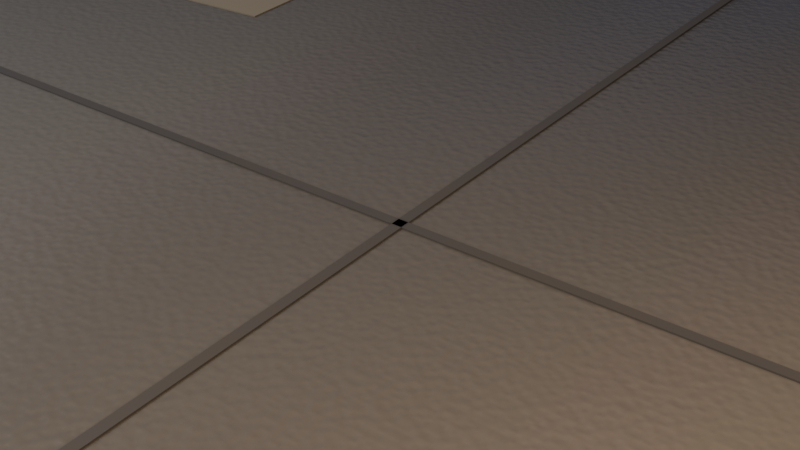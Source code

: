 # Source: g67_pz_floor_dry.blend  (saved by Blender 5.3.31; exported with 4.5.12 LTS)
import bpy
from mathutils import Matrix  # noqa: F401  (used for matrix-valued properties, if any)

bpy.ops.wm.read_factory_settings(use_empty=True)
scene = bpy.context.scene
scene.name = 'Scene'

# ---- images (referenced by path relative to the original .blend; pixels are not part of the script)
import os
ASSET_DIR = os.environ.get("B2B_ASSET_DIR", "")  # directory of the original .blend (textures are referenced by path, not embedded)
HERE = os.path.dirname(os.path.abspath(__file__))  # packed textures are extracted next to this script under _unpacked/

def load_image(name, relpath, width, height, colorspace="sRGB"):
    """Load a texture the original file referenced (path relative to the .blend, or extracted next to this script)."""
    p = next((c for c in (os.path.join(HERE, relpath), os.path.join(ASSET_DIR, relpath)) if relpath and os.path.exists(c)), "")
    if p:
        img = bpy.data.images.load(p, check_existing=True)
        img.name = name
    else:  # same state as the original file: an image datablock whose file is absent (Cycles renders it pink)
        img = bpy.data.images.new(name, width, height)
        img.source = "FILE"
        img.filepath = "//" + (relpath or name)
    img.colorspace_settings.name = colorspace
    return img
img_g67_pz_floor_dry_bc_001 = load_image('g67_pz_floor_dry_bc.001', '_unpacked/g67_pz_floor_dry_bc.af9f22dc.png', 1024, 1024, 'sRGB')
img_g67_pz_floor_dry_orm = load_image('g67_pz_floor_dry_orm', '_unpacked/g67_pz_floor_dry_orm.4187b3be.png', 1024, 1024, 'Non-Color')
img_g67_pz_floor_dry_n = load_image('g67_pz_floor_dry_n', '_unpacked/g67_pz_floor_dry_n.b2ee1046.png', 1024, 1024, 'Non-Color')

# ---- materials (node trees are filled in below, after node groups)
mat_g67_pz_floor_dry = bpy.data.materials.new('g67_pz_floor_dry')

# ---- material node trees
mat_g67_pz_floor_dry.use_nodes = True; mat_g67_pz_floor_dry.node_tree.nodes.clear()
_N = mat_g67_pz_floor_dry.node_tree.nodes; _L = mat_g67_pz_floor_dry.node_tree.links
n0 = _N.new('ShaderNodeOutputMaterial'); n0.name = 'Material Output'; n0.location = (800, 0)
n1 = _N.new('ShaderNodeBsdfPrincipled'); n1.name = 'Principled BSDF'; n1.location = (500, 0)
n1.inputs[10].default_value = 0.005
n2 = _N.new('ShaderNodeTexImage'); n2.name = 'Image Texture'; n2.location = (0, 300)
n2.image = img_g67_pz_floor_dry_bc_001
n3 = _N.new('ShaderNodeTexImage'); n3.name = 'Image Texture.001'; n3.location = (0, 0)
n3.image = img_g67_pz_floor_dry_orm
n4 = _N.new('ShaderNodeSeparateColor'); n4.name = 'Separate Color'; n4.location = (250, 0)
n5 = _N.new('ShaderNodeTexImage'); n5.name = 'Image Texture.002'; n5.location = (0, -300)
n5.image = img_g67_pz_floor_dry_n
n6 = _N.new('ShaderNodeNormalMap'); n6.name = 'Normal Map'; n6.location = (250, -300)
n6.width = 160
_L.new(n1.outputs[0], n0.inputs[0])
_L.new(n2.outputs[0], n1.inputs[0])
_L.new(n3.outputs[0], n4.inputs[0])
_L.new(n4.outputs[1], n1.inputs[2])
_L.new(n4.outputs[2], n1.inputs[1])
_L.new(n5.outputs[0], n6.inputs[1])
_L.new(n6.outputs[0], n1.inputs[5])
n0.is_active_output = True

# ---- world
world_w = bpy.data.worlds.new('w'); scene.world = world_w
world_w.use_nodes = True; world_w.node_tree.nodes.clear()
_N = world_w.node_tree.nodes; _L = world_w.node_tree.links
n0 = _N.new('ShaderNodeBackground'); n0.name = 'Background'; n0.location = (-200, 100)
n0.inputs[0].default_value = (0.09, 0.1, 0.14, 1.0)
n1 = _N.new('ShaderNodeOutputWorld'); n1.name = 'World Output'; n1.location = (200, 100)
_L.new(n0.outputs[0], n1.inputs[0])
n1.is_active_output = True

# ---- cameras
cam_cam = bpy.data.cameras.new('cam')

# ---- lights
light_key = bpy.data.lights.new('key', 'AREA')
light_key.energy = 220.0
light_key.size = 3.0
light_warm = bpy.data.lights.new('warm', 'POINT')
light_warm.color = (1.0, 0.68, 0.38)
light_warm.energy = 260.0
light_warm.shadow_soft_size = 0.2

# ---- meshes
me_g67_pz_floor_dry = bpy.data.meshes.new('g67_pz_floor_dry')
me_g67_pz_floor_dry.from_pydata([(-1.994, -1.994, -0.06), (-1.994, -2.0, -0.054), (-2.0, -1.994, -0.054), (-1.994, -1.998, -0.05824), (-1.997, -1.997, -0.05746), (-1.998, -1.998, -0.054), (-1.998, -1.994, -0.05824), (-1.994, -2.0, 0.054), (-1.994, -1.994, 0.06), (-2.0, -1.994, 0.054), (-1.994, -1.998, 0.05824), (-1.997, -1.997, 0.05746), (-1.998, -1.994, 0.05824), (-1.998, -1.998, 0.054), (-1.994, 1.994, -0.06), (-2.0, 1.994, -0.054), (-1.994, 2.0, -0.054), (-1.998, 1.994, -0.05824), (-1.997, 1.997, -0.05746), (-1.998, 1.998, -0.054), (-1.994, 1.998, -0.05824), (-1.994, 1.994, 0.06), (-1.994, 2.0, 0.054), (-2.0, 1.994, 0.054), (-1.994, 1.998, 0.05824), (-1.997, 1.997, 0.05746), (-1.998, 1.998, 0.054), (-1.998, 1.994, 0.05824), (1.994, -1.994, -0.06), (2.0, -1.994, -0.054), (1.994, -2.0, -0.054), (1.998, -1.994, -0.05824), (1.997, -1.997, -0.05746), (1.998, -1.998, -0.054), (1.994, -1.998, -0.05824), (1.994, -1.994, 0.06), (1.994, -2.0, 0.054), (2.0, -1.994, 0.054), (1.994, -1.998, 0.05824), (1.997, -1.997, 0.05746), (1.998, -1.998, 0.054), (1.998, -1.994, 0.05824), (1.994, 1.994, -0.06), (1.994, 2.0, -0.054), (2.0, 1.994, -0.054), (1.994, 1.998, -0.05824), (1.997, 1.997, -0.05746), (1.998, 1.998, -0.054), (1.998, 1.994, -0.05824), (1.994, 1.994, 0.06), (2.0, 1.994, 0.054), (1.994, 2.0, 0.054), (1.998, 1.994, 0.05824), (1.997, 1.997, 0.05746), (1.998, 1.998, 0.054), (1.994, 1.998, 0.05824), (-2.0, -0.0125, 0.058), (-2.0, -0.0125, 0.064), (-2.0, 0.0125, 0.058), (-2.0, 0.0125, 0.064), (2.0, -0.0125, 0.058), (2.0, -0.0125, 0.064), (2.0, 0.0125, 0.058), (2.0, 0.0125, 0.064), (-0.0125, -2.0, 0.058), (-0.0125, -2.0, 0.064), (-0.0125, 2.0, 0.058), (-0.0125, 2.0, 0.064), (0.0125, -2.0, 0.058), (0.0125, -2.0, 0.064), (0.0125, 2.0, 0.058), (0.0125, 2.0, 0.064), (-1.689, 0.6846, 0.06), (-1.689, 0.6846, 0.064), (-1.71, 1.084, 0.06), (-1.71, 1.084, 0.064), (-1.09, 0.716, 0.06), (-1.09, 0.716, 0.064), (-1.111, 1.115, 0.06), (-1.111, 1.115, 0.064), (1.046, -1.581, 0.06), (1.046, -1.581, 0.064), (0.9596, -1.089, 0.06), (0.9596, -1.089, 0.064), (1.44, -1.511, 0.06), (1.44, -1.511, 0.064), (1.354, -1.019, 0.06), (1.354, -1.019, 0.064)], [], [(0, 3, 4, 6), (1, 5, 4, 3), (2, 6, 4, 5), (7, 10, 11, 13), (8, 12, 11, 10), (9, 13, 11, 12), (14, 17, 18, 20), (15, 19, 18, 17), (16, 20, 18, 19), (21, 24, 25, 27), (22, 26, 25, 24), (23, 27, 25, 26), (28, 31, 32, 34), (29, 33, 32, 31), (30, 34, 32, 33), (35, 38, 39, 41), (36, 40, 39, 38), (37, 41, 39, 40), (42, 45, 46, 48), (43, 47, 46, 45), (44, 48, 46, 47), (49, 52, 53, 55), (50, 54, 53, 52), (51, 55, 53, 54), (14, 0, 6, 17), (17, 6, 2, 15), (1, 7, 13, 5), (5, 13, 9, 2), (8, 21, 27, 12), (12, 27, 23, 9), (22, 16, 19, 26), (26, 19, 15, 23), (42, 14, 20, 45), (45, 20, 16, 43), (21, 49, 55, 24), (24, 55, 51, 22), (50, 44, 47, 54), (54, 47, 43, 51), (28, 42, 48, 31), (31, 48, 44, 29), (49, 35, 41, 52), (52, 41, 37, 50), (36, 30, 33, 40), (40, 33, 29, 37), (0, 28, 34, 3), (3, 34, 30, 1), (35, 8, 10, 38), (38, 10, 7, 36), (14, 42, 28, 0), (2, 9, 23, 15), (30, 36, 7, 1), (49, 21, 8, 35), (16, 22, 51, 43), (44, 50, 37, 29), (56, 57, 59, 58), (58, 59, 63, 62), (62, 63, 61, 60), (60, 61, 57, 56), (58, 62, 60, 56), (63, 59, 57, 61), (64, 65, 67, 66), (66, 67, 71, 70), (70, 71, 69, 68), (68, 69, 65, 64), (66, 70, 68, 64), (71, 67, 65, 69), (72, 73, 75, 74), (74, 75, 79, 78), (78, 79, 77, 76), (76, 77, 73, 72), (74, 78, 76, 72), (79, 75, 73, 77), (80, 81, 83, 82), (82, 83, 87, 86), (86, 87, 85, 84), (84, 85, 81, 80), (82, 86, 84, 80), (87, 83, 81, 85)])
me_g67_pz_floor_dry.polygons.foreach_set('use_smooth', [True] * 78)
_k = set([(3, 4), (3, 34), (4, 5), (4, 6), (5, 13), (6, 17), (10, 11), (10, 38), (11, 12), (11, 13), (12, 27), (17, 18), (18, 19), (18, 20), (19, 26), (20, 45), (24, 25), (24, 55), (25, 26), (25, 27), (31, 32), (31, 48), (32, 33), (32, 34), (33, 40), (38, 39), (39, 40), (39, 41), (41, 52), (45, 46), (46, 47), (46, 48), (47, 54), (52, 53), (53, 54), (53, 55), (56, 57), (56, 58), (56, 60), (57, 59), (57, 61), (58, 59), (58, 62), (59, 63), (60, 61), (60, 62), (61, 63), (62, 63), (64, 65), (64, 66), (64, 68), (65, 67), (65, 69), (66, 67), (66, 70), (67, 71), (68, 69), (68, 70), (69, 71), (70, 71), (72, 73), (72, 74), (72, 76), (73, 75), (73, 77), (74, 75), (74, 78), (75, 79), (76, 77), (76, 78), (77, 79), (78, 79), (80, 81), (80, 82), (80, 84), (81, 83), (81, 85), (82, 83), (82, 86), (83, 87), (84, 85), (84, 86), (85, 87), (86, 87)])
me_g67_pz_floor_dry.attributes.new('sharp_edge', 'BOOLEAN', 'EDGE').data.foreach_set('value', [ (min(e.vertices), max(e.vertices)) in _k for e in me_g67_pz_floor_dry.edges])
_uv = me_g67_pz_floor_dry.uv_layers.new(name='UVMap')
_uv.uv.foreach_set('vector', [0.5014, 0.001639, 0.5009, 0.001639, 0.501, 0.001208, 0.5014, 0.001111, 0.06526, 0.5014, 0.06526, 0.5009, 0.06569, 0.501, 0.06579, 0.5014, 0.01509, 0.9978, 0.01561, 0.9978, 0.01552, 0.9983, 0.01509, 0.9984, 0.05181, 0.5014, 0.05129, 0.5014, 0.05138, 0.501, 0.05181, 0.5009, 0.001639, 0.4981, 0.001639, 0.4987, 0.001208, 0.4986, 0.001111, 0.4981, 0.001639, 0.9978, 0.001639, 0.9984, 0.001208, 0.9983, 0.001111, 0.9978, 0.9979, 0.001639, 0.9979, 0.001111, 0.9984, 0.001208, 0.9985, 0.001639, 0.01509, 0.5014, 0.01509, 0.5009, 0.01552, 0.501, 0.01561, 0.5014, 0.03181, 0.9978, 0.03234, 0.9978, 0.03224, 0.9983, 0.03181, 0.9984, 0.4981, 0.4981, 0.4987, 0.4981, 0.4986, 0.4986, 0.4981, 0.4987, 0.01836, 0.9978, 0.01836, 0.9984, 0.01793, 0.9983, 0.01784, 0.9978, 0.001639, 0.5014, 0.001111, 0.5014, 0.001208, 0.501, 0.001639, 0.5009, 0.5014, 0.4981, 0.5014, 0.4987, 0.501, 0.4986, 0.5009, 0.4981, 0.04853, 0.5014, 0.04853, 0.5009, 0.04897, 0.501, 0.04906, 0.5014, 0.06526, 0.9978, 0.06579, 0.9978, 0.06569, 0.9983, 0.06526, 0.9984, 0.001639, 0.001639, 0.001111, 0.001639, 0.001208, 0.001208, 0.001639, 0.001111, 0.05181, 0.9978, 0.05181, 0.9984, 0.05138, 0.9983, 0.05129, 0.9978, 0.03509, 0.5014, 0.03456, 0.5014, 0.03466, 0.501, 0.03509, 0.5009, 0.9979, 0.4981, 0.9985, 0.4981, 0.9984, 0.4986, 0.9979, 0.4987, 0.03181, 0.5014, 0.03181, 0.5009, 0.03224, 0.501, 0.03234, 0.5014, 0.04854, 0.9978, 0.04906, 0.9978, 0.04897, 0.9983, 0.04853, 0.9984, 0.4981, 0.001639, 0.4981, 0.001111, 0.4986, 0.001208, 0.4987, 0.001639, 0.03509, 0.9978, 0.03509, 0.9984, 0.03466, 0.9983, 0.03456, 0.9978, 0.01836, 0.5014, 0.01784, 0.5014, 0.01793, 0.501, 0.01836, 0.5009, 0.9979, 0.001639, 0.5014, 0.001639, 0.5014, 0.001111, 0.9979, 0.001111, 0.01561, 0.5014, 0.01561, 0.9978, 0.01509, 0.9978, 0.01509, 0.5014, 0.06526, 0.5014, 0.05181, 0.5014, 0.05181, 0.5009, 0.06526, 0.5009, 0.01509, 0.9984, 0.001639, 0.9984, 0.001639, 0.9978, 0.01509, 0.9978, 0.001639, 0.4981, 0.4981, 0.4981, 0.4981, 0.4987, 0.001639, 0.4987, 0.001111, 0.9978, 0.001111, 0.5014, 0.001639, 0.5014, 0.001639, 0.9978, 0.01836, 0.9978, 0.03181, 0.9978, 0.03181, 0.9984, 0.01836, 0.9984, 0.001639, 0.5009, 0.01509, 0.5009, 0.01509, 0.5014, 0.001639, 0.5014, 0.9979, 0.4981, 0.9979, 0.001639, 0.9985, 0.001639, 0.9985, 0.4981, 0.03234, 0.5014, 0.03234, 0.9978, 0.03181, 0.9978, 0.03181, 0.5014, 0.4981, 0.4981, 0.4981, 0.001639, 0.4987, 0.001639, 0.4987, 0.4981, 0.01784, 0.9978, 0.01784, 0.5014, 0.01836, 0.5014, 0.01836, 0.9978, 0.03509, 0.9978, 0.04854, 0.9978, 0.04853, 0.9984, 0.03509, 0.9984, 0.01836, 0.5009, 0.03181, 0.5009, 0.03181, 0.5014, 0.01836, 0.5014, 0.5014, 0.4981, 0.9979, 0.4981, 0.9979, 0.4987, 0.5014, 0.4987, 0.04906, 0.5014, 0.04906, 0.9978, 0.04854, 0.9978, 0.04853, 0.5014, 0.4981, 0.001639, 0.001639, 0.001639, 0.001639, 0.001111, 0.4981, 0.001111, 0.03456, 0.9978, 0.03456, 0.5014, 0.03509, 0.5014, 0.03509, 0.9978, 0.05181, 0.9978, 0.06526, 0.9978, 0.06526, 0.9984, 0.05181, 0.9984, 0.03509, 0.5009, 0.04853, 0.5009, 0.04853, 0.5014, 0.03509, 0.5014, 0.5014, 0.001639, 0.5014, 0.4981, 0.5009, 0.4981, 0.5009, 0.001639, 0.06579, 0.5014, 0.06579, 0.9978, 0.06526, 0.9978, 0.06526, 0.5014, 0.001639, 0.001639, 0.001639, 0.4981, 0.001111, 0.4981, 0.001111, 0.001639, 0.05129, 0.9978, 0.05129, 0.5014, 0.05181, 0.5014, 0.05181, 0.9978, 0.9979, 0.001639, 0.9979, 0.4981, 0.5014, 0.4981, 0.5014, 0.001639, 0.01509, 0.9978, 0.001639, 0.9978, 0.001639, 0.5014, 0.01509, 0.5014, 0.06526, 0.9978, 0.05181, 0.9978, 0.05181, 0.5014, 0.06526, 0.5014, 0.4981, 0.001639, 0.4981, 0.4981, 0.001639, 0.4981, 0.001639, 0.001639, 0.03181, 0.9978, 0.01836, 0.9978, 0.01836, 0.5014, 0.03181, 0.5014, 0.04854, 0.9978, 0.03509, 0.9978, 0.03509, 0.5014, 0.04853, 0.5014, 0.3318, 0.504, 0.3311, 0.504, 0.3311, 0.5009, 0.3318, 0.5009, 0.2982, 0.9988, 0.2974, 0.9988, 0.2974, 0.5009, 0.2982, 0.5009, 0.3348, 0.504, 0.334, 0.504, 0.334, 0.5009, 0.3348, 0.5009, 0.3071, 0.9988, 0.3063, 0.9988, 0.3063, 0.5009, 0.3071, 0.5009, 0.2899, 0.5009, 0.2899, 0.9989, 0.2868, 0.9989, 0.2868, 0.5009, 0.2792, 0.5009, 0.2792, 0.9989, 0.2761, 0.9989, 0.2761, 0.5009, 0.3012, 0.9988, 0.3004, 0.9988, 0.3004, 0.5009, 0.3012, 0.5009, 0.3378, 0.504, 0.337, 0.504, 0.337, 0.5009, 0.3378, 0.5009, 0.3041, 0.9988, 0.3034, 0.9988, 0.3034, 0.5009, 0.3041, 0.5009, 0.3407, 0.504, 0.34, 0.504, 0.34, 0.5009, 0.3407, 0.5009, 0.2845, 0.9989, 0.2814, 0.9989, 0.2814, 0.5009, 0.2845, 0.5009, 0.2952, 0.9989, 0.2921, 0.9989, 0.2921, 0.5009, 0.2952, 0.5009, 0.3207, 0.5507, 0.3202, 0.5507, 0.3202, 0.5009, 0.3207, 0.5009, 0.3125, 0.5755, 0.312, 0.5755, 0.312, 0.5009, 0.3125, 0.5009, 0.3234, 0.5507, 0.3229, 0.5507, 0.3229, 0.5009, 0.3234, 0.5009, 0.3098, 0.5755, 0.3093, 0.5755, 0.3093, 0.5009, 0.3098, 0.5009, 0.1178, 0.5009, 0.1178, 0.5756, 0.06801, 0.5756, 0.06801, 0.5009, 0.12, 0.5756, 0.12, 0.5009, 0.1698, 0.5009, 0.1698, 0.5756, 0.318, 0.5624, 0.3175, 0.5624, 0.3175, 0.5009, 0.318, 0.5009, 0.3261, 0.5501, 0.3256, 0.5501, 0.3256, 0.5009, 0.3261, 0.5009, 0.3153, 0.5624, 0.3148, 0.5624, 0.3148, 0.5009, 0.3153, 0.5009, 0.3289, 0.5501, 0.3284, 0.5501, 0.3284, 0.5009, 0.3289, 0.5009, 0.2219, 0.5631, 0.1721, 0.5631, 0.1721, 0.5009, 0.2219, 0.5009, 0.2739, 0.5631, 0.2241, 0.5631, 0.2241, 0.5009, 0.2739, 0.5009])
me_g67_pz_floor_dry.materials.append(mat_g67_pz_floor_dry)
me_g67_pz_floor_dry.update()

# ---- objects
ob_g67_pz_floor_dry = bpy.data.objects.new('g67_pz_floor_dry', me_g67_pz_floor_dry)
ob_key = bpy.data.objects.new('key', light_key)
ob_warm = bpy.data.objects.new('warm', light_warm)
ob_cam = bpy.data.objects.new('cam', cam_cam)

# ---- transforms, parenting, visibility, modifiers, constraints
ob_g67_pz_floor_dry.location = (0.0, 0.0, -0.06)
ob_key.location = (-2.5, -3.0, 3.2)
ob_key.rotation_euler = (0.9599, 0.0, -0.6632)
ob_warm.location = (1.6, -1.2, 1.6)
ob_cam.location = (1.2, -1.6, 1.2)
ob_cam.rotation_euler = (1.03, 2.569e-08, 0.6435)

# ---- collection membership
scene.collection.objects.link(ob_g67_pz_floor_dry)
scene.collection.objects.link(ob_key)
scene.collection.objects.link(ob_warm)
scene.collection.objects.link(ob_cam)

# ---- scene / render settings (as saved in the file)
scene.camera = ob_cam
scene.frame_start = 1; scene.frame_end = 250; scene.frame_set(1)
scene.render.engine = 'BLENDER_EEVEE_NEXT'
scene.render.resolution_x = 1280
scene.render.resolution_y = 720
scene.render.bake_bias = 0.0
scene.render.bake_samples = 0
scene.render.compositor_device = 'GPU'
scene.cycles.use_denoising = False
scene.cycles.samples = 24
scene.eevee.use_volume_custom_range = False
scene.eevee.fast_gi_thickness_near = 0.1
scene.eevee.fast_gi_thickness_far = 0.0
scene.eevee.ray_tracing_options.screen_trace_thickness = 0.1
scene.view_settings.view_transform = 'Standard'
bpy.context.view_layer.update()
